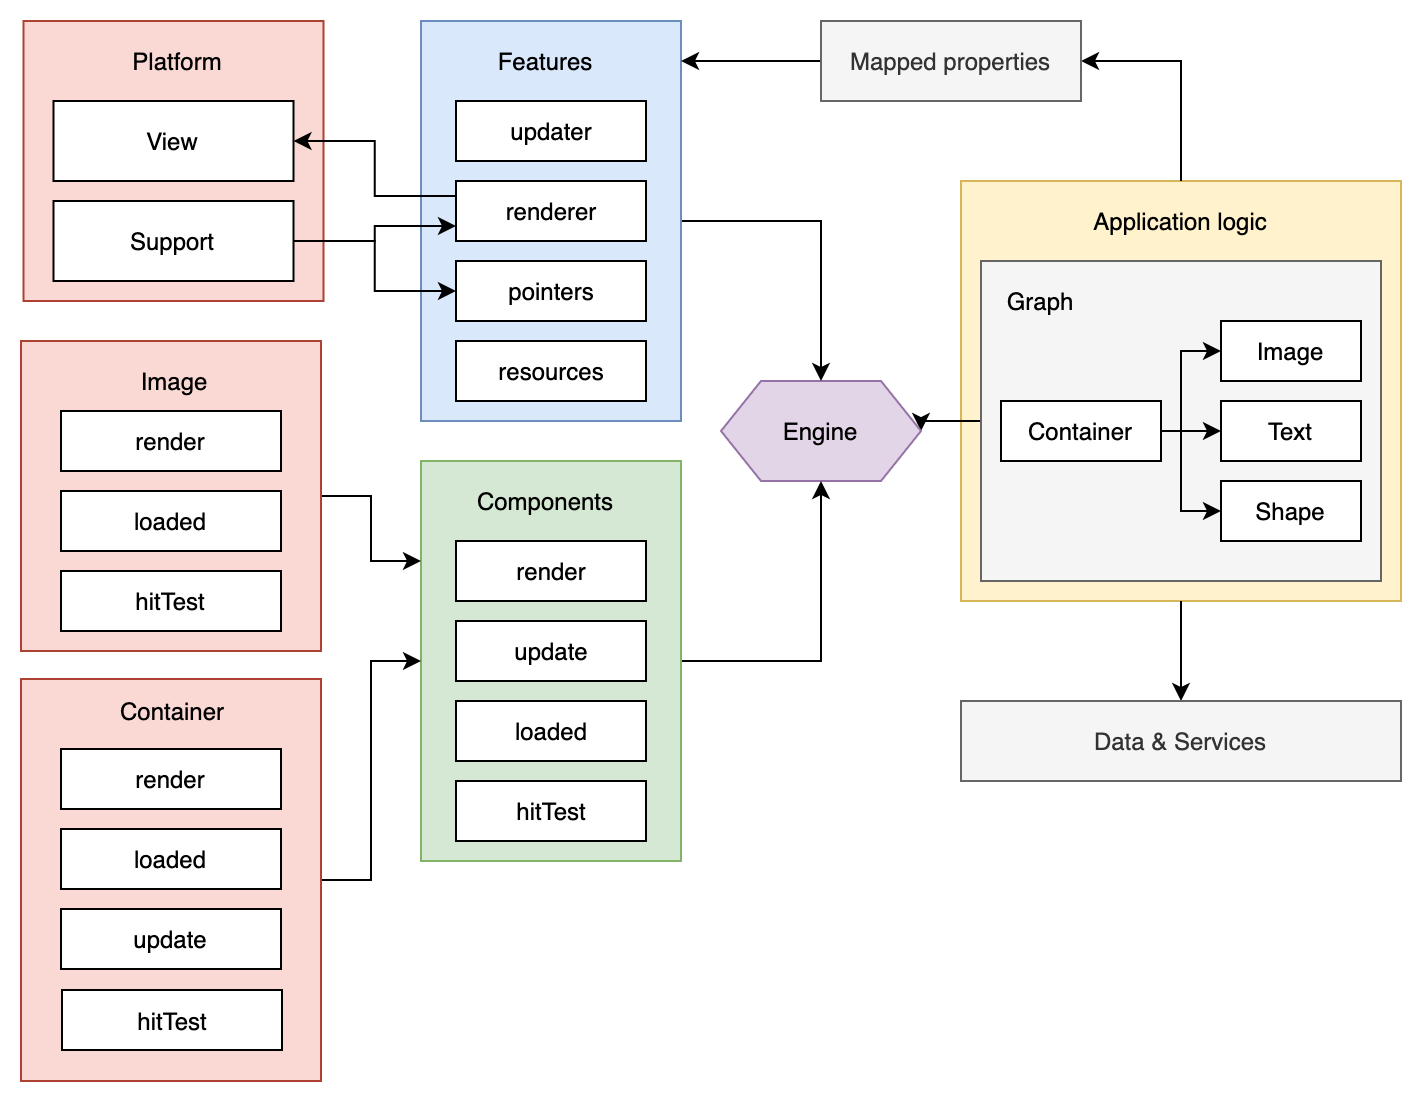

The diagram above was exported from draw.io. Its source (the exported page's mxGraphModel, read from the mxfile embedded in the PNG):
<mxGraphModel dx="946" dy="614" grid="1" gridSize="10" guides="1" tooltips="1" connect="1" arrows="1" fold="1" page="1" pageScale="1" pageWidth="827" pageHeight="1169" math="0" shadow="0">
  <root>
    <mxCell id="0" />
    <mxCell id="1" parent="0" />
    <mxCell id="ajUk6aijrOJcjzv1pUZx-27" value="" style="rounded=0;whiteSpace=wrap;html=1;fillColor=#fff2cc;strokeColor=#d6b656;" vertex="1" parent="1">
      <mxGeometry x="480" y="180" width="220" height="210" as="geometry" />
    </mxCell>
    <mxCell id="ajUk6aijrOJcjzv1pUZx-11" style="edgeStyle=orthogonalEdgeStyle;rounded=0;orthogonalLoop=1;jettySize=auto;html=1;exitX=0;exitY=0.5;exitDx=0;exitDy=0;entryX=1;entryY=0.5;entryDx=0;entryDy=0;" edge="1" parent="1" source="ajUk6aijrOJcjzv1pUZx-10" target="ajUk6aijrOJcjzv1pUZx-1">
      <mxGeometry relative="1" as="geometry" />
    </mxCell>
    <mxCell id="ajUk6aijrOJcjzv1pUZx-10" value="" style="rounded=0;whiteSpace=wrap;html=1;fillColor=#f5f5f5;strokeColor=#666666;fontColor=#333333;" vertex="1" parent="1">
      <mxGeometry x="490" y="220" width="200" height="160" as="geometry" />
    </mxCell>
    <mxCell id="ajUk6aijrOJcjzv1pUZx-1" value="Engine" style="shape=hexagon;perimeter=hexagonPerimeter2;whiteSpace=wrap;html=1;fixedSize=1;fillColor=#e1d5e7;strokeColor=#9673a6;" vertex="1" parent="1">
      <mxGeometry x="360" y="280" width="100" height="50" as="geometry" />
    </mxCell>
    <mxCell id="ajUk6aijrOJcjzv1pUZx-3" value="Image" style="rounded=0;whiteSpace=wrap;html=1;" vertex="1" parent="1">
      <mxGeometry x="610" y="250" width="70" height="30" as="geometry" />
    </mxCell>
    <mxCell id="ajUk6aijrOJcjzv1pUZx-4" value="Text" style="rounded=0;whiteSpace=wrap;html=1;" vertex="1" parent="1">
      <mxGeometry x="610" y="290" width="70" height="30" as="geometry" />
    </mxCell>
    <mxCell id="ajUk6aijrOJcjzv1pUZx-5" value="Shape" style="rounded=0;whiteSpace=wrap;html=1;" vertex="1" parent="1">
      <mxGeometry x="610" y="330" width="70" height="30" as="geometry" />
    </mxCell>
    <mxCell id="ajUk6aijrOJcjzv1pUZx-7" style="edgeStyle=orthogonalEdgeStyle;rounded=0;orthogonalLoop=1;jettySize=auto;html=1;exitX=1;exitY=0.5;exitDx=0;exitDy=0;entryX=0;entryY=0.5;entryDx=0;entryDy=0;" edge="1" parent="1" source="ajUk6aijrOJcjzv1pUZx-6" target="ajUk6aijrOJcjzv1pUZx-4">
      <mxGeometry relative="1" as="geometry" />
    </mxCell>
    <mxCell id="ajUk6aijrOJcjzv1pUZx-8" style="edgeStyle=orthogonalEdgeStyle;rounded=0;orthogonalLoop=1;jettySize=auto;html=1;exitX=1;exitY=0.5;exitDx=0;exitDy=0;entryX=0;entryY=0.5;entryDx=0;entryDy=0;" edge="1" parent="1" source="ajUk6aijrOJcjzv1pUZx-6" target="ajUk6aijrOJcjzv1pUZx-3">
      <mxGeometry relative="1" as="geometry">
        <Array as="points">
          <mxPoint x="590" y="305" />
          <mxPoint x="590" y="265" />
        </Array>
      </mxGeometry>
    </mxCell>
    <mxCell id="ajUk6aijrOJcjzv1pUZx-9" style="edgeStyle=orthogonalEdgeStyle;rounded=0;orthogonalLoop=1;jettySize=auto;html=1;exitX=1;exitY=0.5;exitDx=0;exitDy=0;entryX=0;entryY=0.5;entryDx=0;entryDy=0;" edge="1" parent="1" source="ajUk6aijrOJcjzv1pUZx-6" target="ajUk6aijrOJcjzv1pUZx-5">
      <mxGeometry relative="1" as="geometry">
        <Array as="points">
          <mxPoint x="590" y="305" />
          <mxPoint x="590" y="345" />
        </Array>
      </mxGeometry>
    </mxCell>
    <mxCell id="ajUk6aijrOJcjzv1pUZx-6" value="Container" style="rounded=0;whiteSpace=wrap;html=1;" vertex="1" parent="1">
      <mxGeometry x="500" y="290" width="80" height="30" as="geometry" />
    </mxCell>
    <mxCell id="ajUk6aijrOJcjzv1pUZx-12" value="Graph" style="text;html=1;strokeColor=none;fillColor=none;align=center;verticalAlign=middle;whiteSpace=wrap;rounded=0;" vertex="1" parent="1">
      <mxGeometry x="500" y="230" width="40" height="20" as="geometry" />
    </mxCell>
    <mxCell id="ajUk6aijrOJcjzv1pUZx-32" style="edgeStyle=orthogonalEdgeStyle;rounded=0;orthogonalLoop=1;jettySize=auto;html=1;exitX=1;exitY=0.5;exitDx=0;exitDy=0;entryX=0.5;entryY=0;entryDx=0;entryDy=0;" edge="1" parent="1" source="ajUk6aijrOJcjzv1pUZx-13" target="ajUk6aijrOJcjzv1pUZx-1">
      <mxGeometry relative="1" as="geometry" />
    </mxCell>
    <mxCell id="ajUk6aijrOJcjzv1pUZx-13" value="" style="rounded=0;whiteSpace=wrap;html=1;fillColor=#dae8fc;strokeColor=#6c8ebf;" vertex="1" parent="1">
      <mxGeometry x="210" y="100" width="130" height="200" as="geometry" />
    </mxCell>
    <mxCell id="ajUk6aijrOJcjzv1pUZx-14" value="updater" style="rounded=0;whiteSpace=wrap;html=1;" vertex="1" parent="1">
      <mxGeometry x="227.5" y="140" width="95" height="30" as="geometry" />
    </mxCell>
    <mxCell id="ajUk6aijrOJcjzv1pUZx-15" value="renderer&lt;span style=&quot;color: rgba(0 , 0 , 0 , 0) ; font-family: monospace ; font-size: 0px&quot;&gt;%3CmxGraphModel%3E%3Croot%3E%3CmxCell%20id%3D%220%22%2F%3E%3CmxCell%20id%3D%221%22%20parent%3D%220%22%2F%3E%3CmxCell%20id%3D%222%22%20value%3D%22Resources%22%20style%3D%22rounded%3D0%3BwhiteSpace%3Dwrap%3Bhtml%3D1%3B%22%20vertex%3D%221%22%20parent%3D%221%22%3E%3CmxGeometry%20x%3D%22195%22%20y%3D%22250%22%20width%3D%2295%22%20height%3D%2230%22%20as%3D%22geometry%22%2F%3E%3C%2FmxCell%3E%3C%2Froot%3E%3C%2FmxGraphModel%3E&lt;/span&gt;" style="rounded=0;whiteSpace=wrap;html=1;" vertex="1" parent="1">
      <mxGeometry x="227.5" y="180" width="95" height="30" as="geometry" />
    </mxCell>
    <mxCell id="ajUk6aijrOJcjzv1pUZx-16" value="pointers" style="rounded=0;whiteSpace=wrap;html=1;" vertex="1" parent="1">
      <mxGeometry x="227.5" y="220" width="95" height="30" as="geometry" />
    </mxCell>
    <mxCell id="ajUk6aijrOJcjzv1pUZx-17" value="resources" style="rounded=0;whiteSpace=wrap;html=1;" vertex="1" parent="1">
      <mxGeometry x="227.5" y="260" width="95" height="30" as="geometry" />
    </mxCell>
    <mxCell id="ajUk6aijrOJcjzv1pUZx-18" value="Features" style="text;html=1;strokeColor=none;fillColor=none;align=center;verticalAlign=middle;whiteSpace=wrap;rounded=0;" vertex="1" parent="1">
      <mxGeometry x="225" y="110" width="95" height="20" as="geometry" />
    </mxCell>
    <mxCell id="ajUk6aijrOJcjzv1pUZx-31" style="edgeStyle=orthogonalEdgeStyle;rounded=0;orthogonalLoop=1;jettySize=auto;html=1;exitX=1;exitY=0.5;exitDx=0;exitDy=0;entryX=0.5;entryY=1;entryDx=0;entryDy=0;" edge="1" parent="1" source="ajUk6aijrOJcjzv1pUZx-20" target="ajUk6aijrOJcjzv1pUZx-1">
      <mxGeometry relative="1" as="geometry" />
    </mxCell>
    <mxCell id="ajUk6aijrOJcjzv1pUZx-20" value="" style="rounded=0;whiteSpace=wrap;html=1;fillColor=#d5e8d4;strokeColor=#82b366;" vertex="1" parent="1">
      <mxGeometry x="210" y="320" width="130" height="200" as="geometry" />
    </mxCell>
    <mxCell id="ajUk6aijrOJcjzv1pUZx-21" value="render" style="rounded=0;whiteSpace=wrap;html=1;" vertex="1" parent="1">
      <mxGeometry x="227.5" y="360" width="95" height="30" as="geometry" />
    </mxCell>
    <mxCell id="ajUk6aijrOJcjzv1pUZx-22" value="update" style="rounded=0;whiteSpace=wrap;html=1;" vertex="1" parent="1">
      <mxGeometry x="227.5" y="400" width="95" height="30" as="geometry" />
    </mxCell>
    <mxCell id="ajUk6aijrOJcjzv1pUZx-23" value="loaded" style="rounded=0;whiteSpace=wrap;html=1;" vertex="1" parent="1">
      <mxGeometry x="227.5" y="440" width="95" height="30" as="geometry" />
    </mxCell>
    <mxCell id="ajUk6aijrOJcjzv1pUZx-24" value="hitTest" style="rounded=0;whiteSpace=wrap;html=1;" vertex="1" parent="1">
      <mxGeometry x="227.5" y="480" width="95" height="30" as="geometry" />
    </mxCell>
    <mxCell id="ajUk6aijrOJcjzv1pUZx-25" value="Components" style="text;html=1;strokeColor=none;fillColor=none;align=center;verticalAlign=middle;whiteSpace=wrap;rounded=0;" vertex="1" parent="1">
      <mxGeometry x="225" y="330" width="95" height="20" as="geometry" />
    </mxCell>
    <mxCell id="ajUk6aijrOJcjzv1pUZx-28" value="Application logic" style="text;html=1;strokeColor=none;fillColor=none;align=center;verticalAlign=middle;whiteSpace=wrap;rounded=0;" vertex="1" parent="1">
      <mxGeometry x="490" y="190" width="200" height="20" as="geometry" />
    </mxCell>
    <mxCell id="ajUk6aijrOJcjzv1pUZx-34" style="edgeStyle=orthogonalEdgeStyle;rounded=0;orthogonalLoop=1;jettySize=auto;html=1;exitX=0;exitY=0.5;exitDx=0;exitDy=0;" edge="1" parent="1" source="ajUk6aijrOJcjzv1pUZx-33">
      <mxGeometry relative="1" as="geometry">
        <mxPoint x="340" y="120" as="targetPoint" />
        <Array as="points">
          <mxPoint x="340" y="120" />
        </Array>
      </mxGeometry>
    </mxCell>
    <mxCell id="ajUk6aijrOJcjzv1pUZx-35" style="edgeStyle=orthogonalEdgeStyle;rounded=0;orthogonalLoop=1;jettySize=auto;html=1;exitX=1;exitY=0.5;exitDx=0;exitDy=0;entryX=0.5;entryY=0;entryDx=0;entryDy=0;startArrow=classic;startFill=1;endArrow=none;endFill=0;" edge="1" parent="1" source="ajUk6aijrOJcjzv1pUZx-33" target="ajUk6aijrOJcjzv1pUZx-27">
      <mxGeometry relative="1" as="geometry" />
    </mxCell>
    <mxCell id="ajUk6aijrOJcjzv1pUZx-33" value="Mapped properties" style="rounded=0;whiteSpace=wrap;html=1;fillColor=#f5f5f5;strokeColor=#666666;fontColor=#333333;" vertex="1" parent="1">
      <mxGeometry x="410" y="100" width="130" height="40" as="geometry" />
    </mxCell>
    <mxCell id="ajUk6aijrOJcjzv1pUZx-37" style="edgeStyle=orthogonalEdgeStyle;rounded=0;orthogonalLoop=1;jettySize=auto;html=1;exitX=0.5;exitY=0;exitDx=0;exitDy=0;entryX=0.5;entryY=1;entryDx=0;entryDy=0;startArrow=classic;startFill=1;endArrow=none;endFill=0;" edge="1" parent="1" source="ajUk6aijrOJcjzv1pUZx-36" target="ajUk6aijrOJcjzv1pUZx-27">
      <mxGeometry relative="1" as="geometry" />
    </mxCell>
    <mxCell id="ajUk6aijrOJcjzv1pUZx-36" value="Data &amp;amp; Services" style="rounded=0;whiteSpace=wrap;html=1;fillColor=#f5f5f5;strokeColor=#666666;fontColor=#333333;" vertex="1" parent="1">
      <mxGeometry x="480" y="440" width="220" height="40" as="geometry" />
    </mxCell>
    <mxCell id="ajUk6aijrOJcjzv1pUZx-38" value="" style="rounded=0;whiteSpace=wrap;html=1;fillColor=#fad9d5;strokeColor=#ae4132;" vertex="1" parent="1">
      <mxGeometry x="11.25" y="100" width="150" height="140" as="geometry" />
    </mxCell>
    <mxCell id="ajUk6aijrOJcjzv1pUZx-39" value="Platform" style="text;html=1;strokeColor=none;fillColor=none;align=center;verticalAlign=middle;whiteSpace=wrap;rounded=0;" vertex="1" parent="1">
      <mxGeometry x="41.25" y="110" width="95" height="20" as="geometry" />
    </mxCell>
    <mxCell id="ajUk6aijrOJcjzv1pUZx-43" style="edgeStyle=orthogonalEdgeStyle;rounded=0;orthogonalLoop=1;jettySize=auto;html=1;exitX=1;exitY=0.5;exitDx=0;exitDy=0;entryX=0;entryY=0.25;entryDx=0;entryDy=0;startArrow=classic;startFill=1;endArrow=none;endFill=0;" edge="1" parent="1" source="ajUk6aijrOJcjzv1pUZx-40" target="ajUk6aijrOJcjzv1pUZx-15">
      <mxGeometry relative="1" as="geometry" />
    </mxCell>
    <mxCell id="ajUk6aijrOJcjzv1pUZx-40" value="View&lt;span style=&quot;color: rgba(0 , 0 , 0 , 0) ; font-family: monospace ; font-size: 0px&quot;&gt;%3CmxGraphModel%3E%3Croot%3E%3CmxCell%20id%3D%220%22%2F%3E%3CmxCell%20id%3D%221%22%20parent%3D%220%22%2F%3E%3CmxCell%20id%3D%222%22%20value%3D%22Features%22%20style%3D%22text%3Bhtml%3D1%3BstrokeColor%3Dnone%3BfillColor%3Dnone%3Balign%3Dcenter%3BverticalAlign%3Dmiddle%3BwhiteSpace%3Dwrap%3Brounded%3D0%3B%22%20vertex%3D%221%22%20parent%3D%221%22%3E%3CmxGeometry%20x%3D%22225%22%20y%3D%22110%22%20width%3D%2295%22%20height%3D%2220%22%20as%3D%22geometry%22%2F%3E%3C%2FmxCell%3E%3C%2Froot%3E%3C%2FmxGraphModel%3E&lt;/span&gt;" style="rounded=0;whiteSpace=wrap;html=1;" vertex="1" parent="1">
      <mxGeometry x="26.25" y="140" width="120" height="40" as="geometry" />
    </mxCell>
    <mxCell id="ajUk6aijrOJcjzv1pUZx-44" style="edgeStyle=orthogonalEdgeStyle;rounded=0;orthogonalLoop=1;jettySize=auto;html=1;exitX=1;exitY=0.5;exitDx=0;exitDy=0;entryX=0;entryY=0.5;entryDx=0;entryDy=0;startArrow=none;startFill=0;endArrow=classic;endFill=1;" edge="1" parent="1" source="ajUk6aijrOJcjzv1pUZx-41" target="ajUk6aijrOJcjzv1pUZx-16">
      <mxGeometry relative="1" as="geometry" />
    </mxCell>
    <mxCell id="ajUk6aijrOJcjzv1pUZx-46" style="edgeStyle=orthogonalEdgeStyle;rounded=0;orthogonalLoop=1;jettySize=auto;html=1;exitX=1;exitY=0.5;exitDx=0;exitDy=0;entryX=0;entryY=0.75;entryDx=0;entryDy=0;startArrow=none;startFill=0;endArrow=classic;endFill=1;" edge="1" parent="1" source="ajUk6aijrOJcjzv1pUZx-41" target="ajUk6aijrOJcjzv1pUZx-15">
      <mxGeometry relative="1" as="geometry" />
    </mxCell>
    <mxCell id="ajUk6aijrOJcjzv1pUZx-41" value="Support" style="rounded=0;whiteSpace=wrap;html=1;" vertex="1" parent="1">
      <mxGeometry x="26.25" y="190" width="120" height="40" as="geometry" />
    </mxCell>
    <mxCell id="ajUk6aijrOJcjzv1pUZx-61" style="edgeStyle=orthogonalEdgeStyle;rounded=0;orthogonalLoop=1;jettySize=auto;html=1;exitX=1;exitY=0.5;exitDx=0;exitDy=0;entryX=0;entryY=0.25;entryDx=0;entryDy=0;startArrow=none;startFill=0;endArrow=classic;endFill=1;" edge="1" parent="1" source="ajUk6aijrOJcjzv1pUZx-47" target="ajUk6aijrOJcjzv1pUZx-20">
      <mxGeometry relative="1" as="geometry" />
    </mxCell>
    <mxCell id="ajUk6aijrOJcjzv1pUZx-47" value="" style="rounded=0;whiteSpace=wrap;html=1;fillColor=#fad9d5;strokeColor=#ae4132;" vertex="1" parent="1">
      <mxGeometry x="10" y="260" width="150" height="155" as="geometry" />
    </mxCell>
    <mxCell id="ajUk6aijrOJcjzv1pUZx-48" value="Image" style="text;html=1;strokeColor=none;fillColor=none;align=center;verticalAlign=middle;whiteSpace=wrap;rounded=0;" vertex="1" parent="1">
      <mxGeometry x="22.5" y="270" width="127.5" height="20" as="geometry" />
    </mxCell>
    <mxCell id="ajUk6aijrOJcjzv1pUZx-49" value="render" style="rounded=0;whiteSpace=wrap;html=1;" vertex="1" parent="1">
      <mxGeometry x="30" y="295" width="110" height="30" as="geometry" />
    </mxCell>
    <mxCell id="ajUk6aijrOJcjzv1pUZx-50" value="loaded" style="rounded=0;whiteSpace=wrap;html=1;" vertex="1" parent="1">
      <mxGeometry x="30" y="335" width="110" height="30" as="geometry" />
    </mxCell>
    <mxCell id="ajUk6aijrOJcjzv1pUZx-51" value="hitTest" style="rounded=0;whiteSpace=wrap;html=1;" vertex="1" parent="1">
      <mxGeometry x="30" y="375" width="110" height="30" as="geometry" />
    </mxCell>
    <mxCell id="ajUk6aijrOJcjzv1pUZx-62" style="edgeStyle=orthogonalEdgeStyle;rounded=0;orthogonalLoop=1;jettySize=auto;html=1;exitX=1;exitY=0.5;exitDx=0;exitDy=0;entryX=0;entryY=0.5;entryDx=0;entryDy=0;startArrow=none;startFill=0;endArrow=classic;endFill=1;" edge="1" parent="1" source="ajUk6aijrOJcjzv1pUZx-55" target="ajUk6aijrOJcjzv1pUZx-20">
      <mxGeometry relative="1" as="geometry" />
    </mxCell>
    <mxCell id="ajUk6aijrOJcjzv1pUZx-55" value="" style="rounded=0;whiteSpace=wrap;html=1;fillColor=#fad9d5;strokeColor=#ae4132;" vertex="1" parent="1">
      <mxGeometry x="10" y="429" width="150" height="201" as="geometry" />
    </mxCell>
    <mxCell id="ajUk6aijrOJcjzv1pUZx-56" value="render" style="rounded=0;whiteSpace=wrap;html=1;" vertex="1" parent="1">
      <mxGeometry x="30" y="464" width="110" height="30" as="geometry" />
    </mxCell>
    <mxCell id="ajUk6aijrOJcjzv1pUZx-57" value="loaded" style="rounded=0;whiteSpace=wrap;html=1;" vertex="1" parent="1">
      <mxGeometry x="30" y="504" width="110" height="30" as="geometry" />
    </mxCell>
    <mxCell id="ajUk6aijrOJcjzv1pUZx-58" value="update" style="rounded=0;whiteSpace=wrap;html=1;" vertex="1" parent="1">
      <mxGeometry x="30" y="544" width="110" height="30" as="geometry" />
    </mxCell>
    <mxCell id="ajUk6aijrOJcjzv1pUZx-59" value="Container" style="text;html=1;strokeColor=none;fillColor=none;align=center;verticalAlign=middle;whiteSpace=wrap;rounded=0;" vertex="1" parent="1">
      <mxGeometry x="21.75" y="435" width="127.5" height="20" as="geometry" />
    </mxCell>
    <mxCell id="ajUk6aijrOJcjzv1pUZx-60" value="hitTest" style="rounded=0;whiteSpace=wrap;html=1;" vertex="1" parent="1">
      <mxGeometry x="30.5" y="584.5" width="110" height="30" as="geometry" />
    </mxCell>
  </root>
</mxGraphModel>